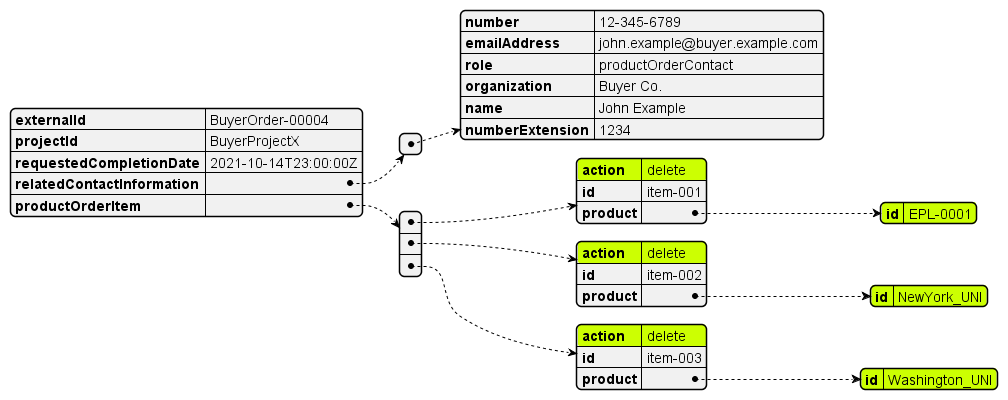

The diagram above was rendered by PlantUML. Its source (embedded in the PNG):
@startjson

#highlight "productOrderItem" / "0"/ "action"
#highlight "productOrderItem" / "1"/ "action"
#highlight "productOrderItem" / "2"/ "action"
#highlight "productOrderItem" / "0" / "product" / "id"
#highlight "productOrderItem" / "1" / "product" / "id"
#highlight "productOrderItem" / "2" / "product" / "id"


{
  "externalId": "BuyerOrder-00004",
  "projectId": "BuyerProjectX",
  "requestedCompletionDate": "2021-10-14T23:00:00Z",
  "relatedContactInformation": [
    {
      "number": "12-345-6789",
      "emailAddress": "john.example@buyer.example.com",
      "role": "productOrderContact",
      "organization": "Buyer Co.",
      "name": "John Example",
      "numberExtension": "1234"
    }
  ],
  "productOrderItem": [
    {
      "action": "delete",
      "id": "item-001",
      "product": {
        "id": "EPL-0001"
      }
    },
    {
      "action": "delete",
      "id": "item-002",
      "product": {
        "id": "NewYork_UNI"
      }
    },
    {
      "action": "delete",
      "id": "item-003",
      "product": {
        "id": "Washington_UNI"
      }
    }
  ]
}
@endjson